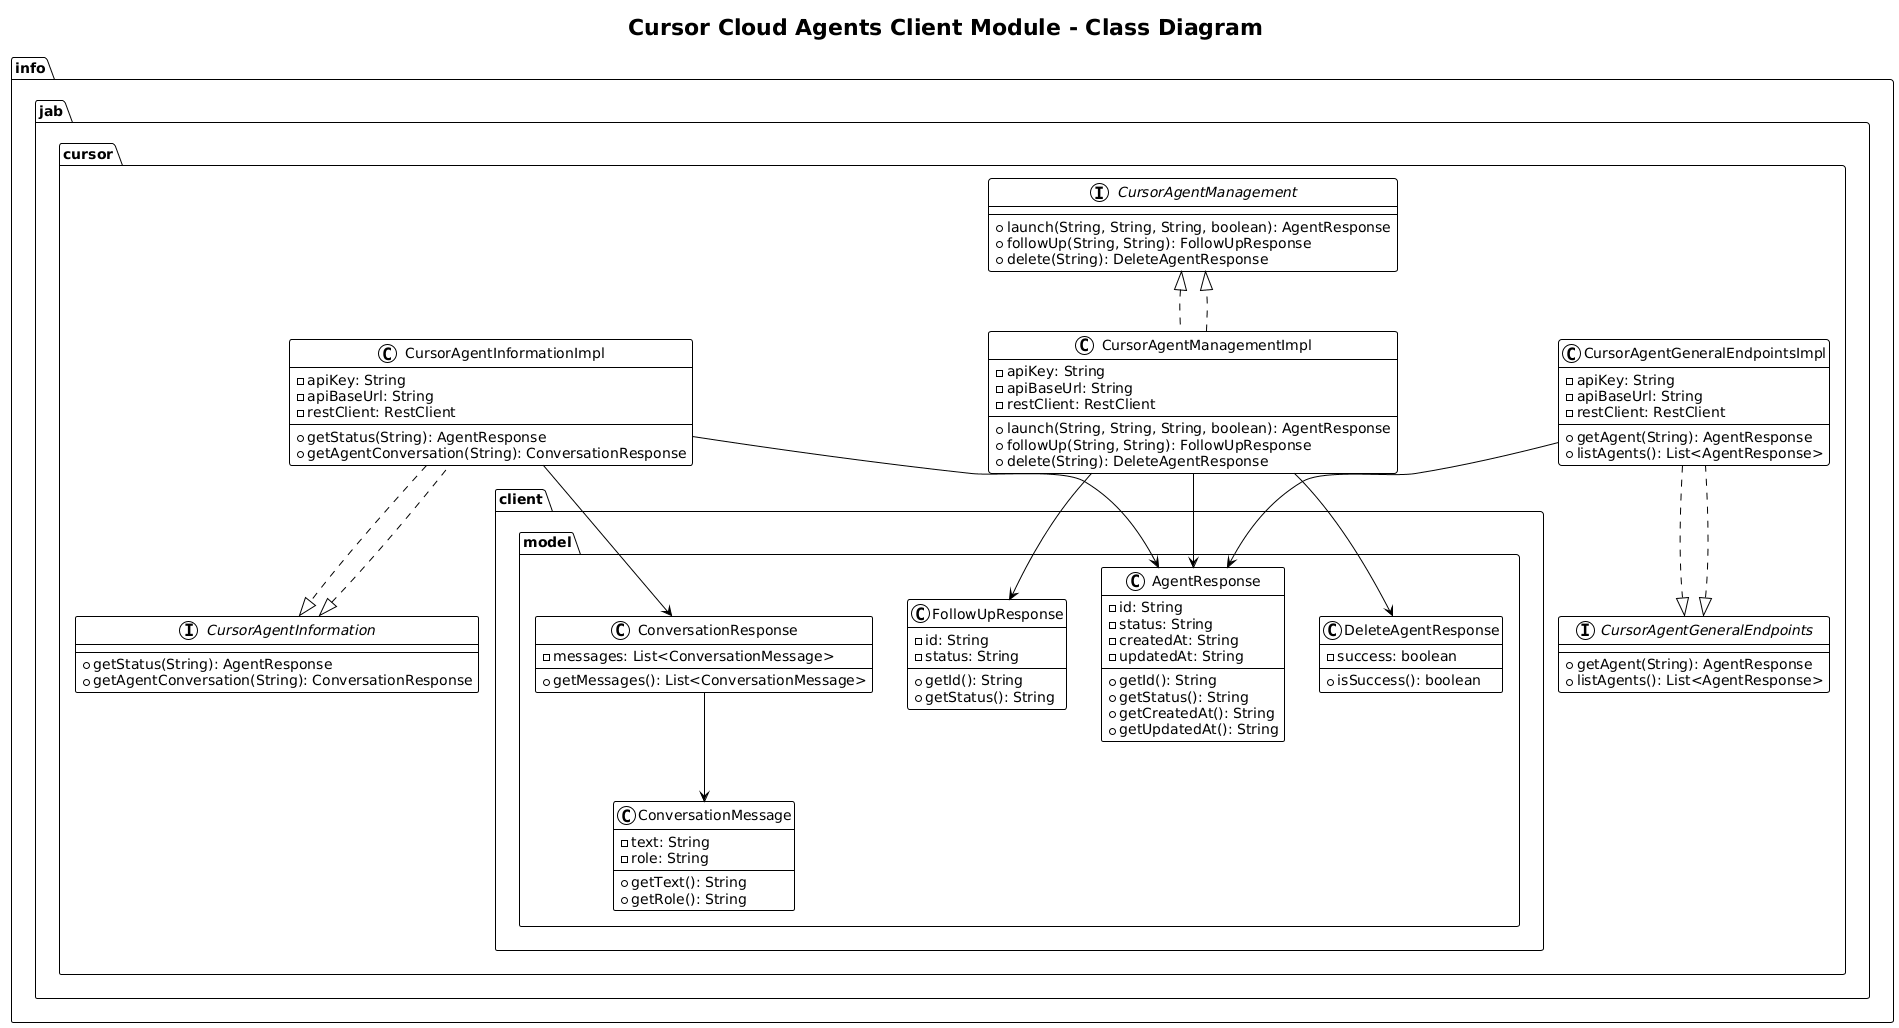

The diagram above was rendered by PlantUML. Its source (embedded in the PNG):
@startuml
!theme plain
title Cursor Cloud Agents Client Module - Class Diagram

package "info.jab.cursor" {
    interface CursorAgentManagement {
        +launch(String, String, String, boolean): AgentResponse
        +followUp(String, String): FollowUpResponse
        +delete(String): DeleteAgentResponse
    }
    
    interface CursorAgentInformation {
        +getStatus(String): AgentResponse
        +getAgentConversation(String): ConversationResponse
    }
    
    interface CursorAgentGeneralEndpoints {
        +getAgent(String): AgentResponse
        +listAgents(): List<AgentResponse>
    }
    
    class CursorAgentManagementImpl implements CursorAgentManagement {
        -apiKey: String
        -apiBaseUrl: String
        -restClient: RestClient
        +launch(String, String, String, boolean): AgentResponse
        +followUp(String, String): FollowUpResponse
        +delete(String): DeleteAgentResponse
    }
    
    class CursorAgentInformationImpl implements CursorAgentInformation {
        -apiKey: String
        -apiBaseUrl: String
        -restClient: RestClient
        +getStatus(String): AgentResponse
        +getAgentConversation(String): ConversationResponse
    }
    
    class CursorAgentGeneralEndpointsImpl implements CursorAgentGeneralEndpoints {
        -apiKey: String
        -apiBaseUrl: String
        -restClient: RestClient
        +getAgent(String): AgentResponse
        +listAgents(): List<AgentResponse>
    }
}

package "info.jab.cursor.client.model" {
    class AgentResponse {
        -id: String
        -status: String
        -createdAt: String
        -updatedAt: String
        +getId(): String
        +getStatus(): String
        +getCreatedAt(): String
        +getUpdatedAt(): String
    }
    
    class FollowUpResponse {
        -id: String
        -status: String
        +getId(): String
        +getStatus(): String
    }
    
    class DeleteAgentResponse {
        -success: boolean
        +isSuccess(): boolean
    }
    
    class ConversationResponse {
        -messages: List<ConversationMessage>
        +getMessages(): List<ConversationMessage>
    }
    
    class ConversationMessage {
        -text: String
        -role: String
        +getText(): String
        +getRole(): String
    }
}

CursorAgentManagementImpl ..|> CursorAgentManagement
CursorAgentInformationImpl ..|> CursorAgentInformation
CursorAgentGeneralEndpointsImpl ..|> CursorAgentGeneralEndpoints

CursorAgentManagementImpl --> AgentResponse
CursorAgentManagementImpl --> FollowUpResponse
CursorAgentManagementImpl --> DeleteAgentResponse

CursorAgentInformationImpl --> AgentResponse
CursorAgentInformationImpl --> ConversationResponse

CursorAgentGeneralEndpointsImpl --> AgentResponse

ConversationResponse --> ConversationMessage
@enduml